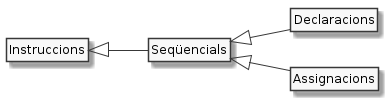

The diagram above was rendered by PlantUML. Its source (embedded in the PNG):
@startuml

hide circle
hide empty members
skinparam monochrome true
left to right direction

class Instruccions
class Seqüencials extends Instruccions
class Declaracions extends Seqüencials
class Assignacions extends Seqüencials

@enduml